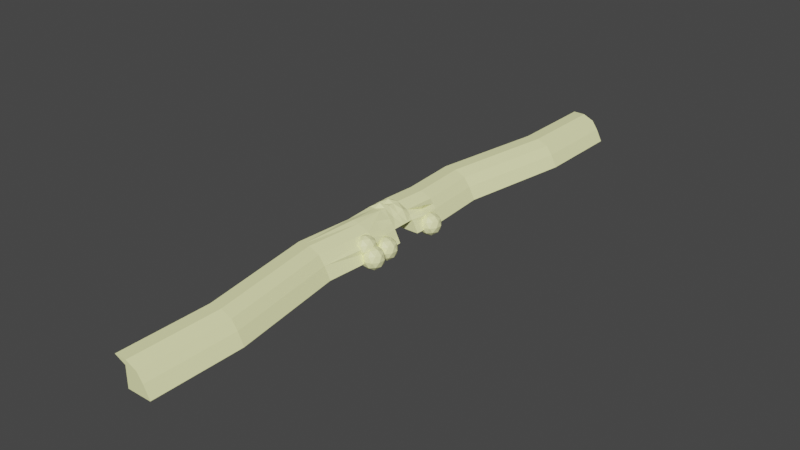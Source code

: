 # Source: ExternalCliffs.blend  (saved by Blender 2.83.19; exported with 4.5.12 LTS)
import bpy
from mathutils import Matrix  # noqa: F401  (used for matrix-valued properties, if any)

bpy.ops.wm.read_factory_settings(use_empty=True)
scene = bpy.context.scene
scene.name = 'Scene'

# ---- collections
col_collection = bpy.data.collections.new('Collection'); scene.collection.children.link(col_collection)

# ---- materials (node trees are filled in below, after node groups)
mat_material = bpy.data.materials.new('Material')
mat_material.alpha_threshold = 0.0
mat_material.use_transparent_shadow = False
mat_material.line_color = (0.0, 0.0, 0.0, 1.0)

# ---- material node trees
mat_material.use_nodes = True; mat_material.node_tree.nodes.clear()
_N = mat_material.node_tree.nodes; _L = mat_material.node_tree.links
n0 = _N.new('ShaderNodeOutputMaterial'); n0.name = 'Material Output'; n0.location = (300, 300)
n1 = _N.new('ShaderNodeBsdfPrincipled'); n1.name = 'Principled BSDF'; n1.location = (10, 300)
n1.distribution = 'GGX'
n1.subsurface_method = 'BURLEY'
n1.inputs[0].default_value = (0.9817, 1.0, 0.5059, 1.0)
n1.inputs[2].default_value = 0.4
n1.inputs[3].default_value = 1.45
n1.inputs[27].default_value = (0.0, 0.0, 0.0, 1.0)
n1.inputs[28].default_value = 1.0
_L.new(n1.outputs[0], n0.inputs[0])
n0.is_active_output = True

# ---- world
world_world = bpy.data.worlds.new('World'); scene.world = world_world
world_world.use_nodes = True; world_world.node_tree.nodes.clear()
_N = world_world.node_tree.nodes; _L = world_world.node_tree.links
n0 = _N.new('ShaderNodeOutputWorld'); n0.name = 'World Output'; n0.location = (300, 300)
n1 = _N.new('ShaderNodeBackground'); n1.name = 'Background'; n1.location = (10, 300)
n1.inputs[0].default_value = (0.05088, 0.05088, 0.05088, 1.0)
_L.new(n1.outputs[0], n0.inputs[0])
n0.is_active_output = True
world_world.color = (0.05088, 0.05088, 0.05088)
world_world.use_sun_shadow = False
world_world.sun_shadow_jitter_overblur = 0.0

# ---- meshes
me_cube_001 = bpy.data.meshes.new('Cube.001')
me_cube_001.from_pydata([(-1.0, -1.0, -1.0), (-1.0, -1.0, 167.0), (-1.0, 1.0, -1.0), (-1.0, 1.0, 167.0), (1.0, -1.0, -1.0), (1.0, -1.0, 1.0), (1.0, 1.0, -1.0), (1.0, 1.0, 1.0), (-1.0, 0.0, 167.0), (0.0, 1.0, -1.0), (0.0, 1.0, 167.0), (0.0, -1.0, -1.0), (0.0, -1.0, 167.0), (0.0, 0.0, 167.0), (-1.0, -0.5005, 167.0), (0.0, -0.5005, 156.0), (-1.0, 0.5, 167.0), (0.0, 0.5, 188.0), (0.5, 1.0, 97.73), (0.5, -1.0, -1.0), (0.5, 0.0, 97.73), (0.5, 1.0, -1.0), (0.5, -1.0, 97.73), (0.5, -0.5005, 97.73), (0.5, 0.5, 97.73), (-0.5, 1.0, -1.0), (-0.5, -1.0, -1.0), (-1.913, 0.5, 206.6), (-1.913, 1.0, 206.6), (-1.413, -1.0, 206.6), (-1.913, -1.0, 206.6), (-1.913, -0.5005, 206.6), (-1.913, 0.0, 206.6), (-1.413, 1.0, 206.6), (-0.913, 1.0, 206.6), (-1.413, 0.0, 206.6), (-0.913, 0.0, 206.6), (-0.913, 0.5, 206.6), (-0.913, -0.5005, 206.6), (-0.913, -1.0, 206.6), (-1.413, -0.5005, 235.7), (-1.413, 0.5, 228.5), (-0.8253, -3.585, -1.0), (-0.8253, -3.585, 167.0), (-0.8253, 3.585, 167.0), (-0.8253, 3.585, -1.0), (-0.3253, 3.585, -1.0), (0.6747, 3.585, 97.73), (1.175, 3.585, 1.0), (1.175, 3.585, -1.0), (1.175, -3.585, 1.0), (1.175, -3.585, -1.0), (0.6747, -3.585, -1.0), (0.373, -17.84, 167.0), (0.6747, 3.585, -1.0), (0.1747, 3.585, -1.0), (0.373, -17.84, -1.0), (0.1747, 3.585, 167.0), (-0.3253, -3.585, -1.0), (0.1747, -3.585, -1.0), (0.9017, -3.585, 97.73), (0.1747, -3.585, 167.0), (-1.238, -3.585, 219.0), (-0.7383, -3.585, 206.6), (-1.738, 3.585, 206.6), (-0.7383, 3.585, 206.6), (-1.738, -3.585, 206.6), (-1.238, 3.585, 206.6), (-1.16, -8.341, -1.0), (-1.16, -8.341, 167.0), (-1.16, 8.341, 167.0), (-1.16, 8.341, -1.0), (-0.6604, 8.341, -1.0), (0.3396, 8.341, 97.73), (0.8396, 8.341, 1.0), (0.8396, 8.341, -1.0), (0.8396, -8.341, 1.0), (0.8396, -8.341, -1.0), (0.3396, -8.341, -1.0), (0.3396, 8.341, -1.0), (-0.1604, 8.341, -1.0), (-0.1604, 8.341, 167.0), (-0.6604, -8.341, -1.0), (-0.1604, -8.341, -1.0), (0.3396, -8.341, 97.73), (-0.1604, -8.341, 167.0), (-1.573, -8.341, 206.6), (-1.073, -8.341, 206.6), (-2.073, 8.341, 206.6), (-1.073, 8.341, 206.6), (-2.073, -8.341, 206.6), (-1.573, 8.341, 206.6), (0.373, 17.84, 167.0), (0.373, 17.84, -1.0), (0.873, 17.84, -1.0), (1.873, 17.84, 97.73), (2.373, 17.84, 1.0), (2.373, 17.84, -1.0), (2.373, -17.84, 1.0), (2.373, -17.84, -1.0), (1.873, -17.84, -1.0), (1.873, 17.84, -1.0), (1.373, 17.84, -1.0), (1.373, 17.84, 167.0), (0.873, -17.84, -1.0), (1.373, -17.84, -1.0), (1.873, -17.84, 97.73), (1.373, -17.84, 167.0), (-0.04009, -17.84, 206.6), (0.4599, -17.84, 206.6), (-0.5401, 17.84, 206.6), (0.4599, 17.84, 206.6), (-0.5401, -17.84, 206.6), (-0.04009, 17.84, 206.6), (0.373, -25.22, -1.0), (0.373, -25.22, 167.0), (0.373, 25.22, 167.0), (0.373, 25.22, -1.0), (0.873, 25.22, -1.0), (1.873, 25.22, 97.73), (2.373, 25.22, 1.0), (2.373, 25.22, -1.0), (2.373, -25.22, 1.0), (2.373, -25.22, -1.0), (1.873, -25.22, -1.0), (0.873, -25.22, 167.0), (1.873, 25.22, -1.0), (1.373, 25.22, -1.0), (0.873, 25.22, 167.0), (1.373, 25.22, 167.0), (0.873, -25.22, -1.0), (1.373, -25.22, -1.0), (1.873, -25.22, 97.73), (1.373, -25.22, 167.0), (-0.04009, -25.22, 206.6), (0.4599, -25.22, 206.6), (-0.5401, 25.22, 206.6), (0.4599, 25.22, 206.6), (-0.5401, -25.22, 206.6), (-0.04009, 25.22, 206.6), (0.75, 1.0, 49.37), (0.25, -1.0, 132.4), (0.25, 1.0, 132.4), (0.75, -1.0, 49.37), (-0.1804, -2.292, 186.6), (1.087, -2.292, 1.0), (0.5843, -2.292, 97.73), (0.9247, 3.585, 49.37), (0.4247, -3.585, 132.4), (0.4247, 3.585, 132.4), (0.9247, -3.585, 49.37), (0.7929, 2.292, 97.73), (0.4911, 2.292, 167.0), (1.087, 2.292, 1.0), (0.8374, 2.292, 49.37), (0.8374, -2.292, 32.88), (0.3374, -2.292, 132.4), (0.3374, 2.292, 132.4)], [], [(157, 151, 47, 149), (25, 2, 45, 46), (14, 1, 30, 31), (16, 8, 32, 27), (24, 17, 13, 20), (23, 15, 12, 141, 22), (2, 3, 44, 45), (33, 34, 65, 67), (20, 13, 15, 23), (13, 17, 37, 36), (18, 142, 10, 17, 24), (8, 14, 31, 32), (19, 4, 51, 52), (9, 25, 46, 55), (4, 5, 145, 50, 51), (3, 16, 27, 28), (3, 28, 64, 44), (15, 13, 36, 38), (17, 10, 34, 37), (1, 0, 42, 43), (40, 31, 30, 29), (41, 27, 32, 35), (35, 32, 31, 40), (33, 28, 27, 41), (34, 33, 41, 37), (36, 35, 40, 38), (37, 41, 35, 36), (38, 40, 29, 39), (156, 144, 61, 148), (155, 146, 60, 150), (29, 30, 66, 62), (12, 15, 38, 39), (49, 54, 79, 75), (46, 45, 71, 72), (42, 58, 82, 68), (67, 65, 89, 91), (59, 52, 78, 83), (45, 44, 70, 71), (54, 55, 80, 79), (62, 66, 90, 86), (57, 149, 47, 73, 81), (43, 42, 68, 69), (55, 46, 72, 80), (52, 51, 77, 78), (154, 153, 48, 147), (34, 10, 152, 57, 65), (21, 9, 55, 54), (11, 19, 52, 59), (39, 29, 62, 63), (0, 26, 58, 42), (7, 6, 49, 48, 153), (28, 33, 67, 64), (30, 1, 43, 66), (12, 39, 63, 61, 144), (26, 11, 59, 58), (6, 21, 54, 49), (89, 81, 103, 111), (77, 76, 98, 99), (90, 69, 53, 112), (74, 75, 97, 96), (70, 88, 110, 92), (84, 85, 107, 106), (88, 91, 113, 110), (76, 84, 106, 98), (73, 74, 96, 95), (85, 87, 109, 107), (82, 83, 105, 104), (87, 86, 108, 109), (63, 62, 86, 87), (58, 59, 83, 82), (61, 63, 87, 85), (47, 147, 48, 74, 73), (50, 150, 60, 84, 76), (64, 67, 91, 88), (60, 148, 61, 85, 84), (44, 64, 88, 70), (48, 49, 75, 74), (66, 43, 69, 90), (51, 50, 76, 77), (65, 57, 81, 89), (105, 100, 124, 131), (93, 92, 116, 117), (101, 102, 127, 126), (108, 112, 138, 134), (103, 95, 119, 129), (53, 56, 114, 115), (102, 94, 118, 127), (100, 99, 123, 124), (111, 103, 129, 137), (99, 98, 122, 123), (112, 53, 115, 138), (96, 97, 121, 120), (78, 77, 99, 100), (80, 72, 94, 102), (69, 68, 56, 53), (81, 73, 95, 103), (86, 90, 112, 108), (79, 80, 102, 101), (71, 70, 92, 93), (83, 78, 100, 105), (91, 89, 111, 113), (68, 82, 104, 56), (72, 71, 93, 94), (75, 79, 101, 97), (126, 119, 120, 121), (130, 125, 115, 114), (124, 132, 133, 131), (118, 128, 129, 127), (123, 122, 132, 124), (127, 129, 119, 126), (125, 133, 135, 134), (117, 116, 128, 118), (131, 133, 125, 130), (129, 128, 139, 137), (128, 116, 136, 139), (115, 125, 134, 138), (113, 111, 137, 139), (56, 104, 130, 114), (94, 93, 117, 118), (97, 101, 126, 121), (109, 108, 134, 135), (104, 105, 131, 130), (107, 109, 135, 133), (95, 96, 120, 119), (98, 106, 132, 122), (110, 113, 139, 136), (106, 107, 133, 132), (92, 110, 136, 116), (1, 22, 143, 5, 4, 0), (18, 22, 1, 3), (3, 2, 6, 18), (151, 154, 147, 47), (18, 140, 154, 151), (140, 7, 153, 154), (145, 155, 150, 50), (5, 143, 155, 145), (143, 22, 146, 155), (146, 156, 148, 60), (22, 141, 156, 146), (141, 12, 144, 156), (152, 157, 149, 57), (10, 142, 157, 152), (142, 18, 151, 157)])
_uv = me_cube_001.uv_layers.new(name='UVMap')
_uv.uv.foreach_set('vector', [0.7188, 0.5, 0.6875, 0.5, 0.6875, 0.5, 0.7188, 0.5, 0.1875, 0.5, 0.125, 0.5, 0.125, 0.5, 0.1875, 0.5, 0.625, 0.06244, 0.625, 0.0, 0.625, 0.0, 0.625, 0.06244, 0.625, 0.1875, 0.625, 0.125, 0.625, 0.125, 0.625, 0.1875, 0.6875, 0.5625, 0.75, 0.5625, 0.75, 0.625, 0.6875, 0.625, 0.6875, 0.6876, 0.75, 0.6876, 0.75, 0.75, 0.7188, 0.75, 0.6875, 0.75, 0.375, 0.25, 0.625, 0.25, 0.625, 0.25, 0.375, 0.25, 0.8125, 0.5, 0.75, 0.5, 0.75, 0.5, 0.8125, 0.5, 0.6875, 0.625, 0.75, 0.625, 0.75, 0.6876, 0.6875, 0.6876, 0.75, 0.625, 0.75, 0.5625, 0.75, 0.5625, 0.75, 0.625, 0.6875, 0.5, 0.7188, 0.5, 0.75, 0.5, 0.75, 0.5625, 0.6875, 0.5625, 0.625, 0.125, 0.625, 0.06244, 0.625, 0.06244, 0.625, 0.125, 0.3125, 0.75, 0.375, 0.75, 0.375, 0.75, 0.3125, 0.75, 0.25, 0.5, 0.1875, 0.5, 0.1875, 0.5, 0.25, 0.5, 0.375, 0.75, 0.625, 0.75, 0.625, 0.75, 0.625, 0.75, 0.375, 0.75, 0.625, 0.25, 0.625, 0.1875, 0.625, 0.1875, 0.625, 0.25, 0.625, 0.25, 0.625, 0.25, 0.625, 0.25, 0.625, 0.25, 0.75, 0.6876, 0.75, 0.625, 0.75, 0.625, 0.75, 0.6876, 0.75, 0.5625, 0.75, 0.5, 0.75, 0.5, 0.75, 0.5625, 0.625, 0.0, 0.375, 0.0, 0.375, 0.0, 0.625, 0.0, 0.8125, 0.6876, 0.875, 0.6876, 0.875, 0.75, 0.8125, 0.75, 0.8125, 0.5625, 0.875, 0.5625, 0.875, 0.625, 0.8125, 0.625, 0.8125, 0.625, 0.875, 0.625, 0.875, 0.6876, 0.8125, 0.6876, 0.8125, 0.5, 0.875, 0.5, 0.875, 0.5625, 0.8125, 0.5625, 0.75, 0.5, 0.8125, 0.5, 0.8125, 0.5625, 0.75, 0.5625, 0.75, 0.625, 0.8125, 0.625, 0.8125, 0.6876, 0.75, 0.6876, 0.75, 0.5625, 0.8125, 0.5625, 0.8125, 0.625, 0.75, 0.625, 0.75, 0.6876, 0.8125, 0.6876, 0.8125, 0.75, 0.75, 0.75, 0.7188, 0.75, 0.75, 0.75, 0.75, 0.75, 0.7188, 0.75, 0.6562, 0.75, 0.6875, 0.75, 0.6875, 0.75, 0.6562, 0.75, 0.8125, 0.75, 0.875, 0.75, 0.875, 0.75, 0.8125, 0.75, 0.75, 0.75, 0.75, 0.6876, 0.75, 0.6876, 0.75, 0.75, 0.375, 0.5, 0.3125, 0.5, 0.3125, 0.5, 0.375, 0.5, 0.1875, 0.5, 0.125, 0.5, 0.125, 0.5, 0.1875, 0.5, 0.125, 0.75, 0.1875, 0.75, 0.1875, 0.75, 0.125, 0.75, 0.8125, 0.5, 0.75, 0.5, 0.75, 0.5, 0.8125, 0.5, 0.25, 0.75, 0.3125, 0.75, 0.3125, 0.75, 0.25, 0.75, 0.375, 0.25, 0.625, 0.25, 0.625, 0.25, 0.375, 0.25, 0.3125, 0.5, 0.25, 0.5, 0.25, 0.5, 0.3125, 0.5, 0.8125, 0.75, 0.875, 0.75, 0.875, 0.75, 0.8125, 0.75, 0.75, 0.5, 0.7188, 0.5, 0.6875, 0.5, 0.6875, 0.5, 0.75, 0.5, 0.625, 0.0, 0.375, 0.0, 0.375, 0.0, 0.625, 0.0, 0.25, 0.5, 0.1875, 0.5, 0.1875, 0.5, 0.25, 0.5, 0.3125, 0.75, 0.375, 0.75, 0.375, 0.75, 0.3125, 0.75, 0.6562, 0.5, 0.625, 0.5, 0.625, 0.5, 0.6562, 0.5, 0.75, 0.5, 0.75, 0.5, 0.75, 0.5, 0.75, 0.5, 0.75, 0.5, 0.3125, 0.5, 0.25, 0.5, 0.25, 0.5, 0.3125, 0.5, 0.25, 0.75, 0.3125, 0.75, 0.3125, 0.75, 0.25, 0.75, 0.75, 0.75, 0.8125, 0.75, 0.8125, 0.75, 0.75, 0.75, 0.125, 0.75, 0.1875, 0.75, 0.1875, 0.75, 0.125, 0.75, 0.625, 0.5, 0.375, 0.5, 0.375, 0.5, 0.625, 0.5, 0.625, 0.5, 0.875, 0.5, 0.8125, 0.5, 0.8125, 0.5, 0.875, 0.5, 0.625, 0.0, 0.625, 0.0, 0.625, 0.0, 0.625, 0.0, 0.75, 0.75, 0.75, 0.75, 0.75, 0.75, 0.75, 0.75, 0.75, 0.75, 0.1875, 0.75, 0.25, 0.75, 0.25, 0.75, 0.1875, 0.75, 0.375, 0.5, 0.3125, 0.5, 0.3125, 0.5, 0.375, 0.5, 0.75, 0.5, 0.75, 0.5, 0.75, 0.5, 0.75, 0.5, 0.375, 0.75, 0.625, 0.75, 0.625, 0.75, 0.375, 0.75, 0.625, 0.0, 0.625, 0.0, 0.625, 0.0, 0.625, 0.0, 0.625, 0.5, 0.375, 0.5, 0.375, 0.5, 0.625, 0.5, 0.625, 0.25, 0.625, 0.25, 0.625, 0.25, 0.625, 0.25, 0.6875, 0.75, 0.75, 0.75, 0.75, 0.75, 0.6875, 0.75, 0.875, 0.5, 0.8125, 0.5, 0.8125, 0.5, 0.875, 0.5, 0.625, 0.75, 0.6875, 0.75, 0.6875, 0.75, 0.625, 0.75, 0.6875, 0.5, 0.625, 0.5, 0.625, 0.5, 0.6875, 0.5, 0.75, 0.75, 0.75, 0.75, 0.75, 0.75, 0.75, 0.75, 0.1875, 0.75, 0.25, 0.75, 0.25, 0.75, 0.1875, 0.75, 0.75, 0.75, 0.8125, 0.75, 0.8125, 0.75, 0.75, 0.75, 0.75, 0.75, 0.8125, 0.75, 0.8125, 0.75, 0.75, 0.75, 0.1875, 0.75, 0.25, 0.75, 0.25, 0.75, 0.1875, 0.75, 0.75, 0.75, 0.75, 0.75, 0.75, 0.75, 0.75, 0.75, 0.6875, 0.5, 0.6562, 0.5, 0.625, 0.5, 0.625, 0.5, 0.6875, 0.5, 0.625, 0.75, 0.6562, 0.75, 0.6875, 0.75, 0.6875, 0.75, 0.625, 0.75, 0.875, 0.5, 0.8125, 0.5, 0.8125, 0.5, 0.875, 0.5, 0.6875, 0.75, 0.7188, 0.75, 0.75, 0.75, 0.75, 0.75, 0.6875, 0.75, 0.625, 0.25, 0.625, 0.25, 0.625, 0.25, 0.625, 0.25, 0.625, 0.5, 0.375, 0.5, 0.375, 0.5, 0.625, 0.5, 0.625, 0.0, 0.625, 0.0, 0.625, 0.0, 0.625, 0.0, 0.375, 0.75, 0.625, 0.75, 0.625, 0.75, 0.375, 0.75, 0.75, 0.5, 0.75, 0.5, 0.75, 0.5, 0.75, 0.5, 0.25, 0.75, 0.3125, 0.75, 0.3125, 0.75, 0.25, 0.75, 0.375, 0.25, 0.625, 0.25, 0.625, 0.25, 0.375, 0.25, 0.3125, 0.5, 0.25, 0.5, 0.25, 0.5, 0.3125, 0.5, 0.8125, 0.75, 0.875, 0.75, 0.875, 0.75, 0.8125, 0.75, 0.75, 0.5, 0.6875, 0.5, 0.6875, 0.5, 0.75, 0.5, 0.625, 0.0, 0.375, 0.0, 0.375, 0.0, 0.625, 0.0, 0.25, 0.5, 0.1875, 0.5, 0.1875, 0.5, 0.25, 0.5, 0.3125, 0.75, 0.375, 0.75, 0.375, 0.75, 0.3125, 0.75, 0.75, 0.5, 0.75, 0.5, 0.75, 0.5, 0.75, 0.5, 0.375, 0.75, 0.625, 0.75, 0.625, 0.75, 0.375, 0.75, 0.625, 0.0, 0.625, 0.0, 0.625, 0.0, 0.625, 0.0, 0.625, 0.5, 0.375, 0.5, 0.375, 0.5, 0.625, 0.5, 0.3125, 0.75, 0.375, 0.75, 0.375, 0.75, 0.3125, 0.75, 0.25, 0.5, 0.1875, 0.5, 0.1875, 0.5, 0.25, 0.5, 0.625, 0.0, 0.375, 0.0, 0.375, 0.0, 0.625, 0.0, 0.75, 0.5, 0.6875, 0.5, 0.6875, 0.5, 0.75, 0.5, 0.8125, 0.75, 0.875, 0.75, 0.875, 0.75, 0.8125, 0.75, 0.3125, 0.5, 0.25, 0.5, 0.25, 0.5, 0.3125, 0.5, 0.375, 0.25, 0.625, 0.25, 0.625, 0.25, 0.375, 0.25, 0.25, 0.75, 0.3125, 0.75, 0.3125, 0.75, 0.25, 0.75, 0.8125, 0.5, 0.75, 0.5, 0.75, 0.5, 0.8125, 0.5, 0.125, 0.75, 0.1875, 0.75, 0.1875, 0.75, 0.125, 0.75, 0.1875, 0.5, 0.125, 0.5, 0.125, 0.5, 0.1875, 0.5, 0.375, 0.5, 0.3125, 0.5, 0.3125, 0.5, 0.375, 0.5, 0.375, 0.4375, 0.625, 0.4375, 0.625, 0.5, 0.375, 0.5, 0.375, 0.9375, 0.625, 0.9375, 0.625, 1.0, 0.375, 1.0, 0.375, 0.8125, 0.625, 0.8125, 0.625, 0.875, 0.375, 0.875, 0.375, 0.3125, 0.625, 0.3125, 0.625, 0.375, 0.375, 0.375, 0.375, 0.75, 0.625, 0.75, 0.625, 0.8125, 0.375, 0.8125, 0.375, 0.375, 0.625, 0.375, 0.625, 0.4375, 0.375, 0.4375, 0.625, 0.9375, 0.625, 0.875, 0.625, 0.875, 0.625, 0.9375, 0.375, 0.25, 0.625, 0.25, 0.625, 0.3125, 0.375, 0.3125, 0.375, 0.875, 0.625, 0.875, 0.625, 0.9375, 0.375, 0.9375, 0.625, 0.375, 0.625, 0.3125, 0.625, 0.3125, 0.625, 0.375, 0.625, 0.3125, 0.625, 0.25, 0.625, 0.25, 0.625, 0.3125, 0.625, 1.0, 0.625, 0.9375, 0.625, 0.9375, 0.625, 1.0, 0.8125, 0.5, 0.75, 0.5, 0.75, 0.5, 0.8125, 0.5, 0.125, 0.75, 0.1875, 0.75, 0.1875, 0.75, 0.125, 0.75, 0.1875, 0.5, 0.125, 0.5, 0.125, 0.5, 0.1875, 0.5, 0.375, 0.5, 0.3125, 0.5, 0.3125, 0.5, 0.375, 0.5, 0.75, 0.75, 0.8125, 0.75, 0.8125, 0.75, 0.75, 0.75, 0.1875, 0.75, 0.25, 0.75, 0.25, 0.75, 0.1875, 0.75, 0.75, 0.75, 0.75, 0.75, 0.75, 0.75, 0.75, 0.75, 0.6875, 0.5, 0.625, 0.5, 0.625, 0.5, 0.6875, 0.5, 0.625, 0.75, 0.6875, 0.75, 0.6875, 0.75, 0.625, 0.75, 0.875, 0.5, 0.8125, 0.5, 0.8125, 0.5, 0.875, 0.5, 0.6875, 0.75, 0.75, 0.75, 0.75, 0.75, 0.6875, 0.75, 0.625, 0.25, 0.625, 0.25, 0.625, 0.25, 0.625, 0.25, 0.625, 0.0, 0.6875, 0.75, 0.6562, 0.75, 0.625, 0.75, 0.375, 0.75, 0.375, 0.0, 0.0, 0.0, 0.6875, 0.75, 0.625, 0.0, 0.0, 0.0, 0.0, 0.0, 0.375, 0.25, 0.0, 0.0, 0.0, 0.0, 0.6875, 0.5, 0.6562, 0.5, 0.6562, 0.5, 0.6875, 0.5, 0.6875, 0.5, 0.6562, 0.5, 0.6562, 0.5, 0.6875, 0.5, 0.6562, 0.5, 0.625, 0.5, 0.625, 0.5, 0.6562, 0.5, 0.625, 0.75, 0.6562, 0.75, 0.6562, 0.75, 0.625, 0.75, 0.625, 0.75, 0.6562, 0.75, 0.6562, 0.75, 0.625, 0.75, 0.6562, 0.75, 0.6875, 0.75, 0.6875, 0.75, 0.6562, 0.75, 0.6875, 0.75, 0.7188, 0.75, 0.7188, 0.75, 0.6875, 0.75, 0.6875, 0.75, 0.7188, 0.75, 0.7188, 0.75, 0.6875, 0.75, 0.7188, 0.75, 0.75, 0.75, 0.75, 0.75, 0.7188, 0.75, 0.75, 0.5, 0.7188, 0.5, 0.7188, 0.5, 0.75, 0.5, 0.75, 0.5, 0.7188, 0.5, 0.7188, 0.5, 0.75, 0.5, 0.7188, 0.5, 0.6875, 0.5, 0.6875, 0.5, 0.7188, 0.5])
me_cube_001.materials.append(mat_material)
me_cube_001.use_remesh_fix_poles = True
me_cube_001.use_remesh_preserve_attributes = False
me_cube_001.use_mirror_vertex_groups = False
me_cube_001.update()
me_icosphere = bpy.data.meshes.new('Icosphere')
me_icosphere.from_pydata([(0.0, 0.0, -1.0), (0.7236, -0.5257, -0.4472), (-0.2764, -0.8506, -0.4472), (-0.8944, 0.0, -0.4472), (-0.2764, 0.8506, -0.4472), (0.7236, 0.5257, -0.4472), (0.2764, -0.8506, 0.4472), (-0.7236, -0.5257, 0.4472), (-0.7236, 0.5257, 0.4472), (0.2764, 0.8506, 0.4472), (0.8944, 0.0, 0.4472), (0.0, 0.0, 1.0), (-0.1625, -0.5, -0.8507), (0.4253, -0.309, -0.8507), (0.2629, -0.809, -0.5257), (0.8506, 0.0, -0.5257), (0.4253, 0.309, -0.8507), (-0.5257, 0.0, -0.8507), (-0.6882, -0.5, -0.5257), (-0.1625, 0.5, -0.8507), (-0.6882, 0.5, -0.5257), (0.2629, 0.809, -0.5257), (0.9511, -0.309, 0.0), (0.9511, 0.309, 0.0), (0.0, -1.0, 0.0), (0.5878, -0.809, 0.0), (-0.9511, -0.309, 0.0), (-0.5878, -0.809, 0.0), (-0.5878, 0.809, 0.0), (-0.9511, 0.309, 0.0), (0.5878, 0.809, 0.0), (0.0, 1.0, 0.0), (0.6882, -0.5, 0.5257), (-0.2629, -0.809, 0.5257), (-0.8506, 0.0, 0.5257), (-0.2629, 0.809, 0.5257), (0.6882, 0.5, 0.5257), (0.1625, -0.5, 0.8507), (0.5257, 0.0, 0.8507), (-0.4253, -0.309, 0.8507), (-0.4253, 0.309, 0.8507), (0.1625, 0.5, 0.8507)], [], [(0, 13, 12), (1, 13, 15), (0, 12, 17), (0, 17, 19), (0, 19, 16), (1, 15, 22), (2, 14, 24), (3, 18, 26), (4, 20, 28), (5, 21, 30), (1, 22, 25), (2, 24, 27), (3, 26, 29), (4, 28, 31), (5, 30, 23), (6, 32, 37), (7, 33, 39), (8, 34, 40), (9, 35, 41), (10, 36, 38), (38, 41, 11), (38, 36, 41), (36, 9, 41), (41, 40, 11), (41, 35, 40), (35, 8, 40), (40, 39, 11), (40, 34, 39), (34, 7, 39), (39, 37, 11), (39, 33, 37), (33, 6, 37), (37, 38, 11), (37, 32, 38), (32, 10, 38), (23, 36, 10), (23, 30, 36), (30, 9, 36), (31, 35, 9), (31, 28, 35), (28, 8, 35), (29, 34, 8), (29, 26, 34), (26, 7, 34), (27, 33, 7), (27, 24, 33), (24, 6, 33), (25, 32, 6), (25, 22, 32), (22, 10, 32), (30, 31, 9), (30, 21, 31), (21, 4, 31), (28, 29, 8), (28, 20, 29), (20, 3, 29), (26, 27, 7), (26, 18, 27), (18, 2, 27), (24, 25, 6), (24, 14, 25), (14, 1, 25), (22, 23, 10), (22, 15, 23), (15, 5, 23), (16, 21, 5), (16, 19, 21), (19, 4, 21), (19, 20, 4), (19, 17, 20), (17, 3, 20), (17, 18, 3), (17, 12, 18), (12, 2, 18), (15, 16, 5), (15, 13, 16), (13, 0, 16), (12, 14, 2), (12, 13, 14), (13, 1, 14)])
_uv = me_icosphere.uv_layers.new(name='UVMap')
_uv.uv.foreach_set('vector', [0.8182, 0.0, 0.7727, 0.07873, 0.8636, 0.07873, 0.7273, 0.1575, 0.6818, 0.07873, 0.6364, 0.1575, 0.09091, 0.0, 0.04545, 0.07873, 0.1364, 0.07873, 0.2727, 0.0, 0.2273, 0.07873, 0.3182, 0.07873, 0.4545, 0.0, 0.4091, 0.07873, 0.5, 0.07873, 0.7273, 0.1575, 0.6364, 0.1575, 0.6818, 0.2362, 0.9091, 0.1575, 0.8182, 0.1575, 0.8636, 0.2362, 0.1818, 0.1575, 0.09091, 0.1575, 0.1364, 0.2362, 0.3636, 0.1575, 0.2727, 0.1575, 0.3182, 0.2362, 0.5455, 0.1575, 0.4545, 0.1575, 0.5, 0.2362, 0.7273, 0.1575, 0.6818, 0.2362, 0.7727, 0.2362, 0.9091, 0.1575, 0.8636, 0.2362, 0.9545, 0.2362, 0.1818, 0.1575, 0.1364, 0.2362, 0.2273, 0.2362, 0.3636, 0.1575, 0.3182, 0.2362, 0.4091, 0.2362, 0.5455, 0.1575, 0.5, 0.2362, 0.5909, 0.2362, 0.8182, 0.3149, 0.7273, 0.3149, 0.7727, 0.3937, 1.0, 0.3149, 0.9091, 0.3149, 0.9545, 0.3937, 0.2727, 0.3149, 0.1818, 0.3149, 0.2273, 0.3937, 0.4545, 0.3149, 0.3636, 0.3149, 0.4091, 0.3937, 0.6364, 0.3149, 0.5455, 0.3149, 0.5909, 0.3937, 0.5909, 0.3937, 0.5, 0.3937, 0.5455, 0.4724, 0.5909, 0.3937, 0.5455, 0.3149, 0.5, 0.3937, 0.5455, 0.3149, 0.4545, 0.3149, 0.5, 0.3937, 0.4091, 0.3937, 0.3182, 0.3937, 0.3636, 0.4724, 0.4091, 0.3937, 0.3636, 0.3149, 0.3182, 0.3937, 0.3636, 0.3149, 0.2727, 0.3149, 0.3182, 0.3937, 0.2273, 0.3937, 0.1364, 0.3937, 0.1818, 0.4724, 0.2273, 0.3937, 0.1818, 0.3149, 0.1364, 0.3937, 0.1818, 0.3149, 0.09091, 0.3149, 0.1364, 0.3937, 0.9545, 0.3937, 0.8636, 0.3937, 0.9091, 0.4724, 0.9545, 0.3937, 0.9091, 0.3149, 0.8636, 0.3937, 0.9091, 0.3149, 0.8182, 0.3149, 0.8636, 0.3937, 0.7727, 0.3937, 0.6818, 0.3937, 0.7273, 0.4724, 0.7727, 0.3937, 0.7273, 0.3149, 0.6818, 0.3937, 0.7273, 0.3149, 0.6364, 0.3149, 0.6818, 0.3937, 0.5909, 0.2362, 0.5455, 0.3149, 0.6364, 0.3149, 0.5909, 0.2362, 0.5, 0.2362, 0.5455, 0.3149, 0.5, 0.2362, 0.4545, 0.3149, 0.5455, 0.3149, 0.4091, 0.2362, 0.3636, 0.3149, 0.4545, 0.3149, 0.4091, 0.2362, 0.3182, 0.2362, 0.3636, 0.3149, 0.3182, 0.2362, 0.2727, 0.3149, 0.3636, 0.3149, 0.2273, 0.2362, 0.1818, 0.3149, 0.2727, 0.3149, 0.2273, 0.2362, 0.1364, 0.2362, 0.1818, 0.3149, 0.1364, 0.2362, 0.09091, 0.3149, 0.1818, 0.3149, 0.9545, 0.2362, 0.9091, 0.3149, 1.0, 0.3149, 0.9545, 0.2362, 0.8636, 0.2362, 0.9091, 0.3149, 0.8636, 0.2362, 0.8182, 0.3149, 0.9091, 0.3149, 0.7727, 0.2362, 0.7273, 0.3149, 0.8182, 0.3149, 0.7727, 0.2362, 0.6818, 0.2362, 0.7273, 0.3149, 0.6818, 0.2362, 0.6364, 0.3149, 0.7273, 0.3149, 0.5, 0.2362, 0.4091, 0.2362, 0.4545, 0.3149, 0.5, 0.2362, 0.4545, 0.1575, 0.4091, 0.2362, 0.4545, 0.1575, 0.3636, 0.1575, 0.4091, 0.2362, 0.3182, 0.2362, 0.2273, 0.2362, 0.2727, 0.3149, 0.3182, 0.2362, 0.2727, 0.1575, 0.2273, 0.2362, 0.2727, 0.1575, 0.1818, 0.1575, 0.2273, 0.2362, 0.1364, 0.2362, 0.04545, 0.2362, 0.09091, 0.3149, 0.1364, 0.2362, 0.09091, 0.1575, 0.04545, 0.2362, 0.09091, 0.1575, 0.0, 0.1575, 0.04545, 0.2362, 0.8636, 0.2362, 0.7727, 0.2362, 0.8182, 0.3149, 0.8636, 0.2362, 0.8182, 0.1575, 0.7727, 0.2362, 0.8182, 0.1575, 0.7273, 0.1575, 0.7727, 0.2362, 0.6818, 0.2362, 0.5909, 0.2362, 0.6364, 0.3149, 0.6818, 0.2362, 0.6364, 0.1575, 0.5909, 0.2362, 0.6364, 0.1575, 0.5455, 0.1575, 0.5909, 0.2362, 0.5, 0.07873, 0.4545, 0.1575, 0.5455, 0.1575, 0.5, 0.07873, 0.4091, 0.07873, 0.4545, 0.1575, 0.4091, 0.07873, 0.3636, 0.1575, 0.4545, 0.1575, 0.3182, 0.07873, 0.2727, 0.1575, 0.3636, 0.1575, 0.3182, 0.07873, 0.2273, 0.07873, 0.2727, 0.1575, 0.2273, 0.07873, 0.1818, 0.1575, 0.2727, 0.1575, 0.1364, 0.07873, 0.09091, 0.1575, 0.1818, 0.1575, 0.1364, 0.07873, 0.04545, 0.07873, 0.09091, 0.1575, 0.04545, 0.07873, 0.0, 0.1575, 0.09091, 0.1575, 0.6364, 0.1575, 0.5909, 0.07873, 0.5455, 0.1575, 0.6364, 0.1575, 0.6818, 0.07873, 0.5909, 0.07873, 0.6818, 0.07873, 0.6364, 0.0, 0.5909, 0.07873, 0.8636, 0.07873, 0.8182, 0.1575, 0.9091, 0.1575, 0.8636, 0.07873, 0.7727, 0.07873, 0.8182, 0.1575, 0.7727, 0.07873, 0.7273, 0.1575, 0.8182, 0.1575])
me_icosphere.materials.append(mat_material)
me_icosphere.use_remesh_fix_poles = True
me_icosphere.use_remesh_preserve_attributes = False
me_icosphere.use_mirror_vertex_groups = False
me_icosphere.update()
me_icosphere_001 = bpy.data.meshes.new('Icosphere.001')
me_icosphere_001.from_pydata([(0.0, 0.0, -1.0), (0.7236, -0.5257, -0.4472), (-0.2764, -0.8506, -0.4472), (-0.8944, 0.0, -0.4472), (-0.2764, 0.8506, -0.4472), (0.7236, 0.5257, -0.4472), (0.2764, -0.8506, 0.4472), (-0.7236, -0.5257, 0.4472), (-0.7236, 0.5257, 0.4472), (0.2764, 0.8506, 0.4472), (0.8944, 0.0, 0.4472), (0.0, 0.0, 1.0), (-0.1625, -0.5, -0.8507), (0.4253, -0.309, -0.8507), (0.2629, -0.809, -0.5257), (0.8506, 0.0, -0.5257), (0.4253, 0.309, -0.8507), (-0.5257, 0.0, -0.8507), (-0.6882, -0.5, -0.5257), (-0.1625, 0.5, -0.8507), (-0.6882, 0.5, -0.5257), (0.2629, 0.809, -0.5257), (0.9511, -0.309, 0.0), (0.9511, 0.309, 0.0), (0.0, -1.0, 0.0), (0.5878, -0.809, 0.0), (-0.9511, -0.309, 0.0), (-0.5878, -0.809, 0.0), (-0.5878, 0.809, 0.0), (-0.9511, 0.309, 0.0), (0.5878, 0.809, 0.0), (0.0, 1.0, 0.0), (0.6882, -0.5, 0.5257), (-0.2629, -0.809, 0.5257), (-0.8506, 0.0, 0.5257), (-0.2629, 0.809, 0.5257), (0.6882, 0.5, 0.5257), (0.1625, -0.5, 0.8507), (0.5257, 0.0, 0.8507), (-0.4253, -0.309, 0.8507), (-0.4253, 0.309, 0.8507), (0.1625, 0.5, 0.8507)], [], [(0, 13, 12), (1, 13, 15), (0, 12, 17), (0, 17, 19), (0, 19, 16), (1, 15, 22), (2, 14, 24), (3, 18, 26), (4, 20, 28), (5, 21, 30), (1, 22, 25), (2, 24, 27), (3, 26, 29), (4, 28, 31), (5, 30, 23), (6, 32, 37), (7, 33, 39), (8, 34, 40), (9, 35, 41), (10, 36, 38), (38, 41, 11), (38, 36, 41), (36, 9, 41), (41, 40, 11), (41, 35, 40), (35, 8, 40), (40, 39, 11), (40, 34, 39), (34, 7, 39), (39, 37, 11), (39, 33, 37), (33, 6, 37), (37, 38, 11), (37, 32, 38), (32, 10, 38), (23, 36, 10), (23, 30, 36), (30, 9, 36), (31, 35, 9), (31, 28, 35), (28, 8, 35), (29, 34, 8), (29, 26, 34), (26, 7, 34), (27, 33, 7), (27, 24, 33), (24, 6, 33), (25, 32, 6), (25, 22, 32), (22, 10, 32), (30, 31, 9), (30, 21, 31), (21, 4, 31), (28, 29, 8), (28, 20, 29), (20, 3, 29), (26, 27, 7), (26, 18, 27), (18, 2, 27), (24, 25, 6), (24, 14, 25), (14, 1, 25), (22, 23, 10), (22, 15, 23), (15, 5, 23), (16, 21, 5), (16, 19, 21), (19, 4, 21), (19, 20, 4), (19, 17, 20), (17, 3, 20), (17, 18, 3), (17, 12, 18), (12, 2, 18), (15, 16, 5), (15, 13, 16), (13, 0, 16), (12, 14, 2), (12, 13, 14), (13, 1, 14)])
_uv = me_icosphere_001.uv_layers.new(name='UVMap')
_uv.uv.foreach_set('vector', [0.8182, 0.0, 0.7727, 0.07873, 0.8636, 0.07873, 0.7273, 0.1575, 0.6818, 0.07873, 0.6364, 0.1575, 0.09091, 0.0, 0.04545, 0.07873, 0.1364, 0.07873, 0.2727, 0.0, 0.2273, 0.07873, 0.3182, 0.07873, 0.4545, 0.0, 0.4091, 0.07873, 0.5, 0.07873, 0.7273, 0.1575, 0.6364, 0.1575, 0.6818, 0.2362, 0.9091, 0.1575, 0.8182, 0.1575, 0.8636, 0.2362, 0.1818, 0.1575, 0.09091, 0.1575, 0.1364, 0.2362, 0.3636, 0.1575, 0.2727, 0.1575, 0.3182, 0.2362, 0.5455, 0.1575, 0.4545, 0.1575, 0.5, 0.2362, 0.7273, 0.1575, 0.6818, 0.2362, 0.7727, 0.2362, 0.9091, 0.1575, 0.8636, 0.2362, 0.9545, 0.2362, 0.1818, 0.1575, 0.1364, 0.2362, 0.2273, 0.2362, 0.3636, 0.1575, 0.3182, 0.2362, 0.4091, 0.2362, 0.5455, 0.1575, 0.5, 0.2362, 0.5909, 0.2362, 0.8182, 0.3149, 0.7273, 0.3149, 0.7727, 0.3937, 1.0, 0.3149, 0.9091, 0.3149, 0.9545, 0.3937, 0.2727, 0.3149, 0.1818, 0.3149, 0.2273, 0.3937, 0.4545, 0.3149, 0.3636, 0.3149, 0.4091, 0.3937, 0.6364, 0.3149, 0.5455, 0.3149, 0.5909, 0.3937, 0.5909, 0.3937, 0.5, 0.3937, 0.5455, 0.4724, 0.5909, 0.3937, 0.5455, 0.3149, 0.5, 0.3937, 0.5455, 0.3149, 0.4545, 0.3149, 0.5, 0.3937, 0.4091, 0.3937, 0.3182, 0.3937, 0.3636, 0.4724, 0.4091, 0.3937, 0.3636, 0.3149, 0.3182, 0.3937, 0.3636, 0.3149, 0.2727, 0.3149, 0.3182, 0.3937, 0.2273, 0.3937, 0.1364, 0.3937, 0.1818, 0.4724, 0.2273, 0.3937, 0.1818, 0.3149, 0.1364, 0.3937, 0.1818, 0.3149, 0.09091, 0.3149, 0.1364, 0.3937, 0.9545, 0.3937, 0.8636, 0.3937, 0.9091, 0.4724, 0.9545, 0.3937, 0.9091, 0.3149, 0.8636, 0.3937, 0.9091, 0.3149, 0.8182, 0.3149, 0.8636, 0.3937, 0.7727, 0.3937, 0.6818, 0.3937, 0.7273, 0.4724, 0.7727, 0.3937, 0.7273, 0.3149, 0.6818, 0.3937, 0.7273, 0.3149, 0.6364, 0.3149, 0.6818, 0.3937, 0.5909, 0.2362, 0.5455, 0.3149, 0.6364, 0.3149, 0.5909, 0.2362, 0.5, 0.2362, 0.5455, 0.3149, 0.5, 0.2362, 0.4545, 0.3149, 0.5455, 0.3149, 0.4091, 0.2362, 0.3636, 0.3149, 0.4545, 0.3149, 0.4091, 0.2362, 0.3182, 0.2362, 0.3636, 0.3149, 0.3182, 0.2362, 0.2727, 0.3149, 0.3636, 0.3149, 0.2273, 0.2362, 0.1818, 0.3149, 0.2727, 0.3149, 0.2273, 0.2362, 0.1364, 0.2362, 0.1818, 0.3149, 0.1364, 0.2362, 0.09091, 0.3149, 0.1818, 0.3149, 0.9545, 0.2362, 0.9091, 0.3149, 1.0, 0.3149, 0.9545, 0.2362, 0.8636, 0.2362, 0.9091, 0.3149, 0.8636, 0.2362, 0.8182, 0.3149, 0.9091, 0.3149, 0.7727, 0.2362, 0.7273, 0.3149, 0.8182, 0.3149, 0.7727, 0.2362, 0.6818, 0.2362, 0.7273, 0.3149, 0.6818, 0.2362, 0.6364, 0.3149, 0.7273, 0.3149, 0.5, 0.2362, 0.4091, 0.2362, 0.4545, 0.3149, 0.5, 0.2362, 0.4545, 0.1575, 0.4091, 0.2362, 0.4545, 0.1575, 0.3636, 0.1575, 0.4091, 0.2362, 0.3182, 0.2362, 0.2273, 0.2362, 0.2727, 0.3149, 0.3182, 0.2362, 0.2727, 0.1575, 0.2273, 0.2362, 0.2727, 0.1575, 0.1818, 0.1575, 0.2273, 0.2362, 0.1364, 0.2362, 0.04545, 0.2362, 0.09091, 0.3149, 0.1364, 0.2362, 0.09091, 0.1575, 0.04545, 0.2362, 0.09091, 0.1575, 0.0, 0.1575, 0.04545, 0.2362, 0.8636, 0.2362, 0.7727, 0.2362, 0.8182, 0.3149, 0.8636, 0.2362, 0.8182, 0.1575, 0.7727, 0.2362, 0.8182, 0.1575, 0.7273, 0.1575, 0.7727, 0.2362, 0.6818, 0.2362, 0.5909, 0.2362, 0.6364, 0.3149, 0.6818, 0.2362, 0.6364, 0.1575, 0.5909, 0.2362, 0.6364, 0.1575, 0.5455, 0.1575, 0.5909, 0.2362, 0.5, 0.07873, 0.4545, 0.1575, 0.5455, 0.1575, 0.5, 0.07873, 0.4091, 0.07873, 0.4545, 0.1575, 0.4091, 0.07873, 0.3636, 0.1575, 0.4545, 0.1575, 0.3182, 0.07873, 0.2727, 0.1575, 0.3636, 0.1575, 0.3182, 0.07873, 0.2273, 0.07873, 0.2727, 0.1575, 0.2273, 0.07873, 0.1818, 0.1575, 0.2727, 0.1575, 0.1364, 0.07873, 0.09091, 0.1575, 0.1818, 0.1575, 0.1364, 0.07873, 0.04545, 0.07873, 0.09091, 0.1575, 0.04545, 0.07873, 0.0, 0.1575, 0.09091, 0.1575, 0.6364, 0.1575, 0.5909, 0.07873, 0.5455, 0.1575, 0.6364, 0.1575, 0.6818, 0.07873, 0.5909, 0.07873, 0.6818, 0.07873, 0.6364, 0.0, 0.5909, 0.07873, 0.8636, 0.07873, 0.8182, 0.1575, 0.9091, 0.1575, 0.8636, 0.07873, 0.7727, 0.07873, 0.8182, 0.1575, 0.7727, 0.07873, 0.7273, 0.1575, 0.8182, 0.1575])
me_icosphere_001.materials.append(mat_material)
me_icosphere_001.use_remesh_fix_poles = True
me_icosphere_001.use_remesh_preserve_attributes = False
me_icosphere_001.use_mirror_vertex_groups = False
me_icosphere_001.update()
me_icosphere_002 = bpy.data.meshes.new('Icosphere.002')
me_icosphere_002.from_pydata([(0.0, 0.0, -1.0), (0.7236, -0.5257, -0.4472), (-0.2764, -0.8506, -0.4472), (-0.8944, 0.0, -0.4472), (-0.2764, 0.8506, -0.4472), (0.7236, 0.5257, -0.4472), (0.2764, -0.8506, 0.4472), (-0.7236, -0.5257, 0.4472), (-0.7236, 0.5257, 0.4472), (0.2764, 0.8506, 0.4472), (0.8944, 0.0, 0.4472), (0.0, 0.0, 1.0), (-0.1625, -0.5, -0.8507), (0.4253, -0.309, -0.8507), (0.2629, -0.809, -0.5257), (0.8506, 0.0, -0.5257), (0.4253, 0.309, -0.8507), (-0.5257, 0.0, -0.8507), (-0.6882, -0.5, -0.5257), (-0.1625, 0.5, -0.8507), (-0.6882, 0.5, -0.5257), (0.2629, 0.809, -0.5257), (0.9511, -0.309, 0.0), (0.9511, 0.309, 0.0), (0.0, -1.0, 0.0), (0.5878, -0.809, 0.0), (-0.9511, -0.309, 0.0), (-0.5878, -0.809, 0.0), (-0.5878, 0.809, 0.0), (-0.9511, 0.309, 0.0), (0.5878, 0.809, 0.0), (0.0, 1.0, 0.0), (0.6882, -0.5, 0.5257), (-0.2629, -0.809, 0.5257), (-0.8506, 0.0, 0.5257), (-0.2629, 0.809, 0.5257), (0.6882, 0.5, 0.5257), (0.1625, -0.5, 0.8507), (0.5257, 0.0, 0.8507), (-0.4253, -0.309, 0.8507), (-0.4253, 0.309, 0.8507), (0.1625, 0.5, 0.8507)], [], [(0, 13, 12), (1, 13, 15), (0, 12, 17), (0, 17, 19), (0, 19, 16), (1, 15, 22), (2, 14, 24), (3, 18, 26), (4, 20, 28), (5, 21, 30), (1, 22, 25), (2, 24, 27), (3, 26, 29), (4, 28, 31), (5, 30, 23), (6, 32, 37), (7, 33, 39), (8, 34, 40), (9, 35, 41), (10, 36, 38), (38, 41, 11), (38, 36, 41), (36, 9, 41), (41, 40, 11), (41, 35, 40), (35, 8, 40), (40, 39, 11), (40, 34, 39), (34, 7, 39), (39, 37, 11), (39, 33, 37), (33, 6, 37), (37, 38, 11), (37, 32, 38), (32, 10, 38), (23, 36, 10), (23, 30, 36), (30, 9, 36), (31, 35, 9), (31, 28, 35), (28, 8, 35), (29, 34, 8), (29, 26, 34), (26, 7, 34), (27, 33, 7), (27, 24, 33), (24, 6, 33), (25, 32, 6), (25, 22, 32), (22, 10, 32), (30, 31, 9), (30, 21, 31), (21, 4, 31), (28, 29, 8), (28, 20, 29), (20, 3, 29), (26, 27, 7), (26, 18, 27), (18, 2, 27), (24, 25, 6), (24, 14, 25), (14, 1, 25), (22, 23, 10), (22, 15, 23), (15, 5, 23), (16, 21, 5), (16, 19, 21), (19, 4, 21), (19, 20, 4), (19, 17, 20), (17, 3, 20), (17, 18, 3), (17, 12, 18), (12, 2, 18), (15, 16, 5), (15, 13, 16), (13, 0, 16), (12, 14, 2), (12, 13, 14), (13, 1, 14)])
_uv = me_icosphere_002.uv_layers.new(name='UVMap')
_uv.uv.foreach_set('vector', [0.8182, 0.0, 0.7727, 0.07873, 0.8636, 0.07873, 0.7273, 0.1575, 0.6818, 0.07873, 0.6364, 0.1575, 0.09091, 0.0, 0.04545, 0.07873, 0.1364, 0.07873, 0.2727, 0.0, 0.2273, 0.07873, 0.3182, 0.07873, 0.4545, 0.0, 0.4091, 0.07873, 0.5, 0.07873, 0.7273, 0.1575, 0.6364, 0.1575, 0.6818, 0.2362, 0.9091, 0.1575, 0.8182, 0.1575, 0.8636, 0.2362, 0.1818, 0.1575, 0.09091, 0.1575, 0.1364, 0.2362, 0.3636, 0.1575, 0.2727, 0.1575, 0.3182, 0.2362, 0.5455, 0.1575, 0.4545, 0.1575, 0.5, 0.2362, 0.7273, 0.1575, 0.6818, 0.2362, 0.7727, 0.2362, 0.9091, 0.1575, 0.8636, 0.2362, 0.9545, 0.2362, 0.1818, 0.1575, 0.1364, 0.2362, 0.2273, 0.2362, 0.3636, 0.1575, 0.3182, 0.2362, 0.4091, 0.2362, 0.5455, 0.1575, 0.5, 0.2362, 0.5909, 0.2362, 0.8182, 0.3149, 0.7273, 0.3149, 0.7727, 0.3937, 1.0, 0.3149, 0.9091, 0.3149, 0.9545, 0.3937, 0.2727, 0.3149, 0.1818, 0.3149, 0.2273, 0.3937, 0.4545, 0.3149, 0.3636, 0.3149, 0.4091, 0.3937, 0.6364, 0.3149, 0.5455, 0.3149, 0.5909, 0.3937, 0.5909, 0.3937, 0.5, 0.3937, 0.5455, 0.4724, 0.5909, 0.3937, 0.5455, 0.3149, 0.5, 0.3937, 0.5455, 0.3149, 0.4545, 0.3149, 0.5, 0.3937, 0.4091, 0.3937, 0.3182, 0.3937, 0.3636, 0.4724, 0.4091, 0.3937, 0.3636, 0.3149, 0.3182, 0.3937, 0.3636, 0.3149, 0.2727, 0.3149, 0.3182, 0.3937, 0.2273, 0.3937, 0.1364, 0.3937, 0.1818, 0.4724, 0.2273, 0.3937, 0.1818, 0.3149, 0.1364, 0.3937, 0.1818, 0.3149, 0.09091, 0.3149, 0.1364, 0.3937, 0.9545, 0.3937, 0.8636, 0.3937, 0.9091, 0.4724, 0.9545, 0.3937, 0.9091, 0.3149, 0.8636, 0.3937, 0.9091, 0.3149, 0.8182, 0.3149, 0.8636, 0.3937, 0.7727, 0.3937, 0.6818, 0.3937, 0.7273, 0.4724, 0.7727, 0.3937, 0.7273, 0.3149, 0.6818, 0.3937, 0.7273, 0.3149, 0.6364, 0.3149, 0.6818, 0.3937, 0.5909, 0.2362, 0.5455, 0.3149, 0.6364, 0.3149, 0.5909, 0.2362, 0.5, 0.2362, 0.5455, 0.3149, 0.5, 0.2362, 0.4545, 0.3149, 0.5455, 0.3149, 0.4091, 0.2362, 0.3636, 0.3149, 0.4545, 0.3149, 0.4091, 0.2362, 0.3182, 0.2362, 0.3636, 0.3149, 0.3182, 0.2362, 0.2727, 0.3149, 0.3636, 0.3149, 0.2273, 0.2362, 0.1818, 0.3149, 0.2727, 0.3149, 0.2273, 0.2362, 0.1364, 0.2362, 0.1818, 0.3149, 0.1364, 0.2362, 0.09091, 0.3149, 0.1818, 0.3149, 0.9545, 0.2362, 0.9091, 0.3149, 1.0, 0.3149, 0.9545, 0.2362, 0.8636, 0.2362, 0.9091, 0.3149, 0.8636, 0.2362, 0.8182, 0.3149, 0.9091, 0.3149, 0.7727, 0.2362, 0.7273, 0.3149, 0.8182, 0.3149, 0.7727, 0.2362, 0.6818, 0.2362, 0.7273, 0.3149, 0.6818, 0.2362, 0.6364, 0.3149, 0.7273, 0.3149, 0.5, 0.2362, 0.4091, 0.2362, 0.4545, 0.3149, 0.5, 0.2362, 0.4545, 0.1575, 0.4091, 0.2362, 0.4545, 0.1575, 0.3636, 0.1575, 0.4091, 0.2362, 0.3182, 0.2362, 0.2273, 0.2362, 0.2727, 0.3149, 0.3182, 0.2362, 0.2727, 0.1575, 0.2273, 0.2362, 0.2727, 0.1575, 0.1818, 0.1575, 0.2273, 0.2362, 0.1364, 0.2362, 0.04545, 0.2362, 0.09091, 0.3149, 0.1364, 0.2362, 0.09091, 0.1575, 0.04545, 0.2362, 0.09091, 0.1575, 0.0, 0.1575, 0.04545, 0.2362, 0.8636, 0.2362, 0.7727, 0.2362, 0.8182, 0.3149, 0.8636, 0.2362, 0.8182, 0.1575, 0.7727, 0.2362, 0.8182, 0.1575, 0.7273, 0.1575, 0.7727, 0.2362, 0.6818, 0.2362, 0.5909, 0.2362, 0.6364, 0.3149, 0.6818, 0.2362, 0.6364, 0.1575, 0.5909, 0.2362, 0.6364, 0.1575, 0.5455, 0.1575, 0.5909, 0.2362, 0.5, 0.07873, 0.4545, 0.1575, 0.5455, 0.1575, 0.5, 0.07873, 0.4091, 0.07873, 0.4545, 0.1575, 0.4091, 0.07873, 0.3636, 0.1575, 0.4545, 0.1575, 0.3182, 0.07873, 0.2727, 0.1575, 0.3636, 0.1575, 0.3182, 0.07873, 0.2273, 0.07873, 0.2727, 0.1575, 0.2273, 0.07873, 0.1818, 0.1575, 0.2727, 0.1575, 0.1364, 0.07873, 0.09091, 0.1575, 0.1818, 0.1575, 0.1364, 0.07873, 0.04545, 0.07873, 0.09091, 0.1575, 0.04545, 0.07873, 0.0, 0.1575, 0.09091, 0.1575, 0.6364, 0.1575, 0.5909, 0.07873, 0.5455, 0.1575, 0.6364, 0.1575, 0.6818, 0.07873, 0.5909, 0.07873, 0.6818, 0.07873, 0.6364, 0.0, 0.5909, 0.07873, 0.8636, 0.07873, 0.8182, 0.1575, 0.9091, 0.1575, 0.8636, 0.07873, 0.7727, 0.07873, 0.8182, 0.1575, 0.7727, 0.07873, 0.7273, 0.1575, 0.8182, 0.1575])
me_icosphere_002.materials.append(mat_material)
me_icosphere_002.use_remesh_fix_poles = True
me_icosphere_002.use_remesh_preserve_attributes = False
me_icosphere_002.use_mirror_vertex_groups = False
me_icosphere_002.update()
me_icosphere_003 = bpy.data.meshes.new('Icosphere.003')
me_icosphere_003.from_pydata([(0.0, 0.0, -1.0), (0.7236, -0.5257, -0.4472), (-0.2764, -0.8506, -0.4472), (-0.8944, 0.0, -0.4472), (-0.2764, 0.8506, -0.4472), (0.7236, 0.5257, -0.4472), (0.2764, -0.8506, 0.4472), (-0.7236, -0.5257, 0.4472), (-0.7236, 0.5257, 0.4472), (0.2764, 0.8506, 0.4472), (0.8944, 0.0, 0.4472), (0.0, 0.0, 1.0), (-0.1625, -0.5, -0.8507), (0.4253, -0.309, -0.8507), (0.2629, -0.809, -0.5257), (0.8506, 0.0, -0.5257), (0.4253, 0.309, -0.8507), (-0.5257, 0.0, -0.8507), (-0.6882, -0.5, -0.5257), (-0.1625, 0.5, -0.8507), (-0.6882, 0.5, -0.5257), (0.2629, 0.809, -0.5257), (0.9511, -0.309, 0.0), (0.9511, 0.309, 0.0), (0.0, -1.0, 0.0), (0.5878, -0.809, 0.0), (-0.9511, -0.309, 0.0), (-0.5878, -0.809, 0.0), (-0.5878, 0.809, 0.0), (-0.9511, 0.309, 0.0), (0.5878, 0.809, 0.0), (0.0, 1.0, 0.0), (0.6882, -0.5, 0.5257), (-0.2629, -0.809, 0.5257), (-0.8506, 0.0, 0.5257), (-0.2629, 0.809, 0.5257), (0.6882, 0.5, 0.5257), (0.1625, -0.5, 0.8507), (0.5257, 0.0, 0.8507), (-0.4253, -0.309, 0.8507), (-0.4253, 0.309, 0.8507), (0.1625, 0.5, 0.8507)], [], [(0, 13, 12), (1, 13, 15), (0, 12, 17), (0, 17, 19), (0, 19, 16), (1, 15, 22), (2, 14, 24), (3, 18, 26), (4, 20, 28), (5, 21, 30), (1, 22, 25), (2, 24, 27), (3, 26, 29), (4, 28, 31), (5, 30, 23), (6, 32, 37), (7, 33, 39), (8, 34, 40), (9, 35, 41), (10, 36, 38), (38, 41, 11), (38, 36, 41), (36, 9, 41), (41, 40, 11), (41, 35, 40), (35, 8, 40), (40, 39, 11), (40, 34, 39), (34, 7, 39), (39, 37, 11), (39, 33, 37), (33, 6, 37), (37, 38, 11), (37, 32, 38), (32, 10, 38), (23, 36, 10), (23, 30, 36), (30, 9, 36), (31, 35, 9), (31, 28, 35), (28, 8, 35), (29, 34, 8), (29, 26, 34), (26, 7, 34), (27, 33, 7), (27, 24, 33), (24, 6, 33), (25, 32, 6), (25, 22, 32), (22, 10, 32), (30, 31, 9), (30, 21, 31), (21, 4, 31), (28, 29, 8), (28, 20, 29), (20, 3, 29), (26, 27, 7), (26, 18, 27), (18, 2, 27), (24, 25, 6), (24, 14, 25), (14, 1, 25), (22, 23, 10), (22, 15, 23), (15, 5, 23), (16, 21, 5), (16, 19, 21), (19, 4, 21), (19, 20, 4), (19, 17, 20), (17, 3, 20), (17, 18, 3), (17, 12, 18), (12, 2, 18), (15, 16, 5), (15, 13, 16), (13, 0, 16), (12, 14, 2), (12, 13, 14), (13, 1, 14)])
_uv = me_icosphere_003.uv_layers.new(name='UVMap')
_uv.uv.foreach_set('vector', [0.8182, 0.0, 0.7727, 0.07873, 0.8636, 0.07873, 0.7273, 0.1575, 0.6818, 0.07873, 0.6364, 0.1575, 0.09091, 0.0, 0.04545, 0.07873, 0.1364, 0.07873, 0.2727, 0.0, 0.2273, 0.07873, 0.3182, 0.07873, 0.4545, 0.0, 0.4091, 0.07873, 0.5, 0.07873, 0.7273, 0.1575, 0.6364, 0.1575, 0.6818, 0.2362, 0.9091, 0.1575, 0.8182, 0.1575, 0.8636, 0.2362, 0.1818, 0.1575, 0.09091, 0.1575, 0.1364, 0.2362, 0.3636, 0.1575, 0.2727, 0.1575, 0.3182, 0.2362, 0.5455, 0.1575, 0.4545, 0.1575, 0.5, 0.2362, 0.7273, 0.1575, 0.6818, 0.2362, 0.7727, 0.2362, 0.9091, 0.1575, 0.8636, 0.2362, 0.9545, 0.2362, 0.1818, 0.1575, 0.1364, 0.2362, 0.2273, 0.2362, 0.3636, 0.1575, 0.3182, 0.2362, 0.4091, 0.2362, 0.5455, 0.1575, 0.5, 0.2362, 0.5909, 0.2362, 0.8182, 0.3149, 0.7273, 0.3149, 0.7727, 0.3937, 1.0, 0.3149, 0.9091, 0.3149, 0.9545, 0.3937, 0.2727, 0.3149, 0.1818, 0.3149, 0.2273, 0.3937, 0.4545, 0.3149, 0.3636, 0.3149, 0.4091, 0.3937, 0.6364, 0.3149, 0.5455, 0.3149, 0.5909, 0.3937, 0.5909, 0.3937, 0.5, 0.3937, 0.5455, 0.4724, 0.5909, 0.3937, 0.5455, 0.3149, 0.5, 0.3937, 0.5455, 0.3149, 0.4545, 0.3149, 0.5, 0.3937, 0.4091, 0.3937, 0.3182, 0.3937, 0.3636, 0.4724, 0.4091, 0.3937, 0.3636, 0.3149, 0.3182, 0.3937, 0.3636, 0.3149, 0.2727, 0.3149, 0.3182, 0.3937, 0.2273, 0.3937, 0.1364, 0.3937, 0.1818, 0.4724, 0.2273, 0.3937, 0.1818, 0.3149, 0.1364, 0.3937, 0.1818, 0.3149, 0.09091, 0.3149, 0.1364, 0.3937, 0.9545, 0.3937, 0.8636, 0.3937, 0.9091, 0.4724, 0.9545, 0.3937, 0.9091, 0.3149, 0.8636, 0.3937, 0.9091, 0.3149, 0.8182, 0.3149, 0.8636, 0.3937, 0.7727, 0.3937, 0.6818, 0.3937, 0.7273, 0.4724, 0.7727, 0.3937, 0.7273, 0.3149, 0.6818, 0.3937, 0.7273, 0.3149, 0.6364, 0.3149, 0.6818, 0.3937, 0.5909, 0.2362, 0.5455, 0.3149, 0.6364, 0.3149, 0.5909, 0.2362, 0.5, 0.2362, 0.5455, 0.3149, 0.5, 0.2362, 0.4545, 0.3149, 0.5455, 0.3149, 0.4091, 0.2362, 0.3636, 0.3149, 0.4545, 0.3149, 0.4091, 0.2362, 0.3182, 0.2362, 0.3636, 0.3149, 0.3182, 0.2362, 0.2727, 0.3149, 0.3636, 0.3149, 0.2273, 0.2362, 0.1818, 0.3149, 0.2727, 0.3149, 0.2273, 0.2362, 0.1364, 0.2362, 0.1818, 0.3149, 0.1364, 0.2362, 0.09091, 0.3149, 0.1818, 0.3149, 0.9545, 0.2362, 0.9091, 0.3149, 1.0, 0.3149, 0.9545, 0.2362, 0.8636, 0.2362, 0.9091, 0.3149, 0.8636, 0.2362, 0.8182, 0.3149, 0.9091, 0.3149, 0.7727, 0.2362, 0.7273, 0.3149, 0.8182, 0.3149, 0.7727, 0.2362, 0.6818, 0.2362, 0.7273, 0.3149, 0.6818, 0.2362, 0.6364, 0.3149, 0.7273, 0.3149, 0.5, 0.2362, 0.4091, 0.2362, 0.4545, 0.3149, 0.5, 0.2362, 0.4545, 0.1575, 0.4091, 0.2362, 0.4545, 0.1575, 0.3636, 0.1575, 0.4091, 0.2362, 0.3182, 0.2362, 0.2273, 0.2362, 0.2727, 0.3149, 0.3182, 0.2362, 0.2727, 0.1575, 0.2273, 0.2362, 0.2727, 0.1575, 0.1818, 0.1575, 0.2273, 0.2362, 0.1364, 0.2362, 0.04545, 0.2362, 0.09091, 0.3149, 0.1364, 0.2362, 0.09091, 0.1575, 0.04545, 0.2362, 0.09091, 0.1575, 0.0, 0.1575, 0.04545, 0.2362, 0.8636, 0.2362, 0.7727, 0.2362, 0.8182, 0.3149, 0.8636, 0.2362, 0.8182, 0.1575, 0.7727, 0.2362, 0.8182, 0.1575, 0.7273, 0.1575, 0.7727, 0.2362, 0.6818, 0.2362, 0.5909, 0.2362, 0.6364, 0.3149, 0.6818, 0.2362, 0.6364, 0.1575, 0.5909, 0.2362, 0.6364, 0.1575, 0.5455, 0.1575, 0.5909, 0.2362, 0.5, 0.07873, 0.4545, 0.1575, 0.5455, 0.1575, 0.5, 0.07873, 0.4091, 0.07873, 0.4545, 0.1575, 0.4091, 0.07873, 0.3636, 0.1575, 0.4545, 0.1575, 0.3182, 0.07873, 0.2727, 0.1575, 0.3636, 0.1575, 0.3182, 0.07873, 0.2273, 0.07873, 0.2727, 0.1575, 0.2273, 0.07873, 0.1818, 0.1575, 0.2727, 0.1575, 0.1364, 0.07873, 0.09091, 0.1575, 0.1818, 0.1575, 0.1364, 0.07873, 0.04545, 0.07873, 0.09091, 0.1575, 0.04545, 0.07873, 0.0, 0.1575, 0.09091, 0.1575, 0.6364, 0.1575, 0.5909, 0.07873, 0.5455, 0.1575, 0.6364, 0.1575, 0.6818, 0.07873, 0.5909, 0.07873, 0.6818, 0.07873, 0.6364, 0.0, 0.5909, 0.07873, 0.8636, 0.07873, 0.8182, 0.1575, 0.9091, 0.1575, 0.8636, 0.07873, 0.7727, 0.07873, 0.8182, 0.1575, 0.7727, 0.07873, 0.7273, 0.1575, 0.8182, 0.1575])
me_icosphere_003.materials.append(mat_material)
me_icosphere_003.use_remesh_fix_poles = True
me_icosphere_003.use_remesh_preserve_attributes = False
me_icosphere_003.use_mirror_vertex_groups = False
me_icosphere_003.update()

# ---- objects
ob_cube = bpy.data.objects.new('Cube', me_cube_001)
ob_icosphere = bpy.data.objects.new('Icosphere', me_icosphere)
ob_icosphere_001 = bpy.data.objects.new('Icosphere.001', me_icosphere_001)
ob_icosphere_002 = bpy.data.objects.new('Icosphere.002', me_icosphere_002)
ob_icosphere_003 = bpy.data.objects.new('Icosphere.003', me_icosphere_003)

# ---- transforms, parenting, visibility, modifiers, constraints
ob_cube.location = (0.0, 0.0, 0.0)
ob_cube.scale = (20.0, 20.0, 0.2)
ob_cube.lineart.crease_threshold = 0.0
ob_icosphere.parent = ob_cube
ob_icosphere.matrix_parent_inverse = Matrix(((0.05, -0.0, 0.0, -0.0), (-0.0, 0.05, -0.0, 0.0), (0.0, -0.0, 5.0, -0.0), (-0.0, 0.0, -0.0, 1.0)))
ob_icosphere.location = (18.62, -50.84, 3.37)
ob_icosphere.scale = (18.07, 18.07, 18.07)
ob_icosphere.lineart.crease_threshold = 0.0
ob_icosphere_001.parent = ob_cube
ob_icosphere_001.matrix_parent_inverse = Matrix(((0.05, -0.0, 0.0, -0.0), (-0.0, 0.05, -0.0, 0.0), (0.0, -0.0, 5.0, -0.0), (-0.0, 0.0, -0.0, 1.0)))
ob_icosphere_001.location = (18.62, 52.0, 3.37)
ob_icosphere_001.scale = (18.07, 18.07, 18.07)
ob_icosphere_001.lineart.crease_threshold = 0.0
ob_icosphere_002.parent = ob_cube
ob_icosphere_002.matrix_parent_inverse = Matrix(((0.05, -0.0, 0.0, -0.0), (-0.0, 0.05, -0.0, 0.0), (0.0, -0.0, 5.0, -0.0), (-0.0, 0.0, -0.0, 1.0)))
ob_icosphere_002.location = (8.594, -84.23, 16.43)
ob_icosphere_002.scale = (18.07, 18.07, 18.07)
ob_icosphere_002.lineart.crease_threshold = 0.0
ob_icosphere_003.parent = ob_cube
ob_icosphere_003.matrix_parent_inverse = Matrix(((0.05, -0.0, 0.0, -0.0), (-0.0, 0.05, -0.0, 0.0), (0.0, -0.0, 5.0, -0.0), (-0.0, 0.0, -0.0, 1.0)))
ob_icosphere_003.location = (23.07, -84.23, 3.554)
ob_icosphere_003.scale = (18.07, 18.07, 18.07)
ob_icosphere_003.lineart.crease_threshold = 0.0

# ---- collection membership
col_collection.objects.link(ob_cube)
col_collection.objects.link(ob_icosphere)
col_collection.objects.link(ob_icosphere_001)
col_collection.objects.link(ob_icosphere_002)
col_collection.objects.link(ob_icosphere_003)

# ---- scene / render settings (as saved in the file)
scene.frame_start = 1; scene.frame_end = 250; scene.frame_set(1)
scene.render.engine = 'BLENDER_EEVEE_NEXT'
scene.cycles.use_denoising = False
scene.cycles.samples = 128
scene.cycles.sampling_pattern = 'TABULATED_SOBOL'
scene.cycles.use_adaptive_sampling = False
scene.cycles.use_light_tree = False
scene.view_settings.view_transform = 'Filmic'
bpy.context.view_layer.update()

# ---- added for rendering (the .blend has no active camera and no usable light): camera, sun
cam_auto = bpy.data.cameras.new('AutoCamera')
cam_auto.lens = 50.0
cam_auto.sensor_width = 36.0
cam_auto.clip_end = 16477.5
ob_auto_camera = bpy.data.objects.new('AutoCamera', cam_auto)
scene.collection.objects.link(ob_auto_camera)
ob_auto_camera.location = (941.885, -1126.67, 767.333)
ob_auto_camera.rotation_euler = (1.09748, -7.21219e-08, 0.694738)
scene.camera = ob_auto_camera
light_auto_sun = bpy.data.lights.new('AutoSun', 'SUN')
light_auto_sun.energy = 3.0
light_auto_sun.angle = 0.0523599
ob_auto_sun = bpy.data.objects.new('AutoSun', light_auto_sun)
scene.collection.objects.link(ob_auto_sun)
ob_auto_sun.rotation_euler = (0.872665, 0.174533, 0.523599)
bpy.context.view_layer.update()
